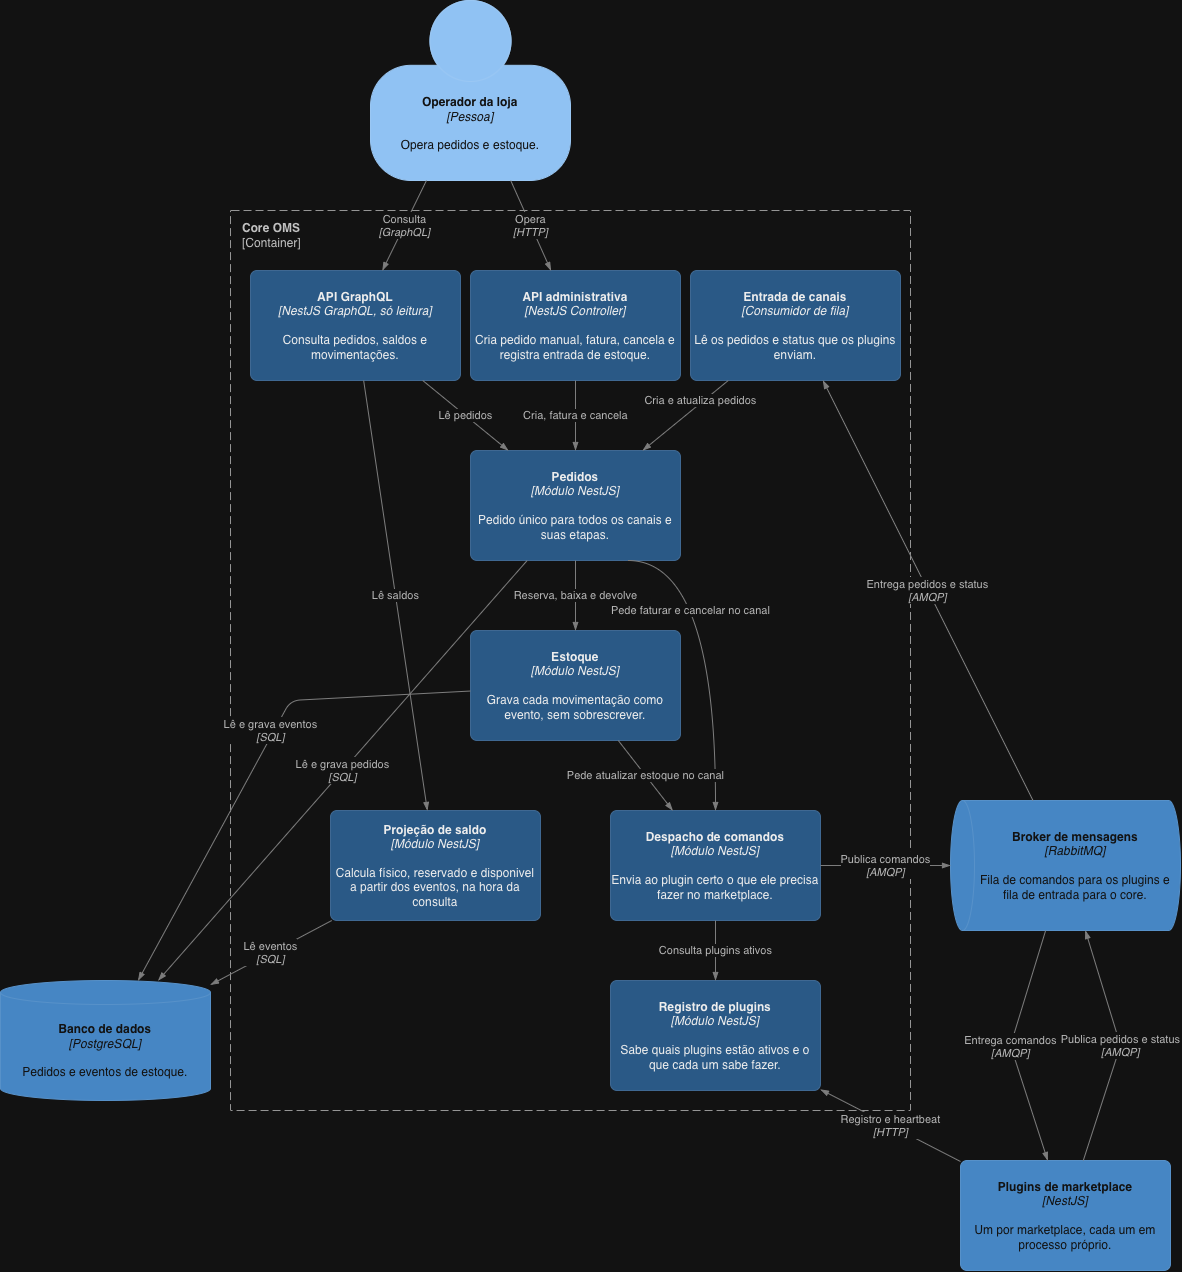

The diagram above was exported from draw.io. Its source (the exported page's mxGraphModel, read from the mxfile embedded in the PNG):
<mxGraphModel dx="964" dy="665" grid="1" gridSize="10" guides="1" tooltips="1" connect="1" arrows="1" fold="1" page="1" pageScale="1" pageWidth="827" pageHeight="1169" math="0" shadow="0">
  <root>
    <mxCell id="0" />
    <mxCell id="1" parent="0" />
    <mxCell id="5QH69PTaPI3nPPX2Llod-58" parent="1" style="shape=mxgraph.c4.person2;whiteSpace=wrap;html=1;fillColor=#08427B;strokeColor=#073B6F;fontColor=#ffffff;fontSize=12;align=center;" value="&lt;b&gt;Operador da loja&lt;/b&gt;&lt;br&gt;&lt;i&gt;[Pessoa]&lt;/i&gt;&lt;br&gt;&lt;br&gt;Opera pedidos e estoque." vertex="1">
      <mxGeometry height="180" width="200" x="380" y="20" as="geometry" />
    </mxCell>
    <mxCell id="5QH69PTaPI3nPPX2Llod-59" parent="1" style="rounded=1;whiteSpace=wrap;html=1;arcSize=2;absoluteArcSize=1;fillColor=none;dashed=1;dashPattern=8 4;strokeColor=#666666;fontColor=#333333;align=left;verticalAlign=top;spacingLeft=10;spacingTop=4;fontSize=12;connectable=0;" value="&lt;b&gt;Core OMS&lt;/b&gt;&lt;br&gt;[Container]" vertex="1">
      <mxGeometry height="900" width="680" x="240" y="230" as="geometry" />
    </mxCell>
    <mxCell id="5QH69PTaPI3nPPX2Llod-60" parent="1" style="rounded=1;whiteSpace=wrap;html=1;arcSize=6;fillColor=#85BBF0;strokeColor=#78A8D8;fontColor=#000000;fontSize=12;" value="&lt;b&gt;API GraphQL&lt;/b&gt;&lt;br&gt;&lt;i&gt;[NestJS GraphQL, só leitura]&lt;/i&gt;&lt;br&gt;&lt;br&gt;Consulta pedidos, saldos e movimentações." vertex="1">
      <mxGeometry height="110" width="210" x="260" y="290" as="geometry" />
    </mxCell>
    <mxCell id="5QH69PTaPI3nPPX2Llod-61" parent="1" style="rounded=1;whiteSpace=wrap;html=1;arcSize=6;fillColor=#85BBF0;strokeColor=#78A8D8;fontColor=#000000;fontSize=12;" value="&lt;b&gt;API administrativa&lt;/b&gt;&lt;br&gt;&lt;i&gt;[NestJS Controller]&lt;/i&gt;&lt;br&gt;&lt;br&gt;Cria pedido manual, fatura, cancela e registra entrada de estoque." vertex="1">
      <mxGeometry height="110" width="210" x="480" y="290" as="geometry" />
    </mxCell>
    <mxCell id="5QH69PTaPI3nPPX2Llod-62" parent="1" style="rounded=1;whiteSpace=wrap;html=1;arcSize=6;fillColor=#85BBF0;strokeColor=#78A8D8;fontColor=#000000;fontSize=12;" value="&lt;b&gt;Entrada de canais&lt;/b&gt;&lt;br&gt;&lt;i&gt;[Consumidor de fila]&lt;/i&gt;&lt;br&gt;&lt;br&gt;Lê os pedidos e status que os plugins enviam." vertex="1">
      <mxGeometry height="110" width="210" x="700" y="290" as="geometry" />
    </mxCell>
    <mxCell id="5QH69PTaPI3nPPX2Llod-63" parent="1" style="rounded=1;whiteSpace=wrap;html=1;arcSize=6;fillColor=#85BBF0;strokeColor=#78A8D8;fontColor=#000000;fontSize=12;" value="&lt;b&gt;Pedidos&lt;/b&gt;&lt;br&gt;&lt;i&gt;[Módulo NestJS]&lt;/i&gt;&lt;br&gt;&lt;br&gt;Pedido único para todos os canais e suas etapas." vertex="1">
      <mxGeometry height="110" width="210" x="480" y="470" as="geometry" />
    </mxCell>
    <mxCell id="5QH69PTaPI3nPPX2Llod-64" parent="1" style="rounded=1;whiteSpace=wrap;html=1;arcSize=6;fillColor=#85BBF0;strokeColor=#78A8D8;fontColor=#000000;fontSize=12;" value="&lt;b&gt;Estoque&lt;/b&gt;&lt;br&gt;&lt;i&gt;[Módulo NestJS]&lt;/i&gt;&lt;br&gt;&lt;br&gt;Grava cada movimentação como evento, sem sobrescrever." vertex="1">
      <mxGeometry height="110" width="210" x="480" y="650" as="geometry" />
    </mxCell>
    <mxCell id="5QH69PTaPI3nPPX2Llod-65" parent="1" style="rounded=1;whiteSpace=wrap;html=1;arcSize=6;fillColor=#85BBF0;strokeColor=#78A8D8;fontColor=#000000;fontSize=12;" value="&lt;b&gt;Projeção de saldo&lt;/b&gt;&lt;br&gt;&lt;i&gt;[Módulo NestJS]&lt;/i&gt;&lt;br&gt;&lt;br&gt;Calcula físico, reservado e disponivel a partir dos eventos, na hora da consulta" vertex="1">
      <mxGeometry height="110" width="210" x="340" y="830" as="geometry" />
    </mxCell>
    <mxCell id="5QH69PTaPI3nPPX2Llod-66" parent="1" style="rounded=1;whiteSpace=wrap;html=1;arcSize=6;fillColor=#85BBF0;strokeColor=#78A8D8;fontColor=#000000;fontSize=12;" value="&lt;b&gt;Despacho de comandos&lt;/b&gt;&lt;br&gt;&lt;i&gt;[Módulo NestJS]&lt;/i&gt;&lt;br&gt;&lt;br&gt;Envia ao plugin certo o que ele precisa fazer no marketplace." vertex="1">
      <mxGeometry height="110" width="210" x="620" y="830" as="geometry" />
    </mxCell>
    <mxCell id="5QH69PTaPI3nPPX2Llod-67" parent="1" style="rounded=1;whiteSpace=wrap;html=1;arcSize=6;fillColor=#85BBF0;strokeColor=#78A8D8;fontColor=#000000;fontSize=12;" value="&lt;b&gt;Registro de plugins&lt;/b&gt;&lt;br&gt;&lt;i&gt;[Módulo NestJS]&lt;/i&gt;&lt;br&gt;&lt;br&gt;Sabe quais plugins estão ativos e o que cada um sabe fazer." vertex="1">
      <mxGeometry height="110" width="210" x="620" y="1000" as="geometry" />
    </mxCell>
    <mxCell id="5QH69PTaPI3nPPX2Llod-68" parent="1" style="shape=cylinder3;whiteSpace=wrap;html=1;boundedLbl=1;size=12;fillColor=#438DD5;strokeColor=#3C7FC0;fontColor=#ffffff;fontSize=12;" value="&lt;b&gt;Banco de dados&lt;/b&gt;&lt;br&gt;&lt;i&gt;[PostgreSQL]&lt;/i&gt;&lt;br&gt;&lt;br&gt;Pedidos e eventos de estoque." vertex="1">
      <mxGeometry height="120" width="210" x="10" y="1000" as="geometry" />
    </mxCell>
    <mxCell id="5QH69PTaPI3nPPX2Llod-69" parent="1" style="shape=cylinder3;whiteSpace=wrap;html=1;boundedLbl=1;size=12;direction=north;fillColor=#438DD5;strokeColor=#3C7FC0;fontColor=#ffffff;fontSize=12;" value="&lt;b&gt;Broker de mensagens&lt;/b&gt;&lt;br&gt;&lt;i&gt;[RabbitMQ]&lt;/i&gt;&lt;br&gt;&lt;br&gt;Fila de comandos para os plugins e fila de entrada para o core." vertex="1">
      <mxGeometry height="130" width="230" x="960" y="820" as="geometry" />
    </mxCell>
    <mxCell id="5QH69PTaPI3nPPX2Llod-70" parent="1" style="rounded=1;whiteSpace=wrap;html=1;arcSize=6;fillColor=#438DD5;strokeColor=#3C7FC0;fontColor=#ffffff;fontSize=12;" value="&lt;b&gt;Plugins de marketplace&lt;/b&gt;&lt;br&gt;&lt;i&gt;[NestJS]&lt;/i&gt;&lt;br&gt;&lt;br&gt;Um por marketplace, cada um em processo próprio." vertex="1">
      <mxGeometry height="110" width="210" x="970" y="1180" as="geometry" />
    </mxCell>
    <mxCell id="5QH69PTaPI3nPPX2Llod-71" edge="1" parent="1" source="5QH69PTaPI3nPPX2Llod-58" style="html=1;endArrow=blockThin;endFill=1;strokeColor=#828282;fontColor=#404040;fontSize=11;rounded=1;labelBackgroundColor=#ffffff;" target="5QH69PTaPI3nPPX2Llod-60" value="Consulta&lt;br&gt;&lt;i&gt;[GraphQL]&lt;/i&gt;">
      <mxGeometry relative="1" as="geometry" />
    </mxCell>
    <mxCell id="5QH69PTaPI3nPPX2Llod-72" edge="1" parent="1" source="5QH69PTaPI3nPPX2Llod-58" style="html=1;endArrow=blockThin;endFill=1;strokeColor=#828282;fontColor=#404040;fontSize=11;rounded=1;labelBackgroundColor=#ffffff;" target="5QH69PTaPI3nPPX2Llod-61" value="Opera&lt;br&gt;&lt;i&gt;[HTTP]&lt;/i&gt;">
      <mxGeometry relative="1" as="geometry" />
    </mxCell>
    <mxCell id="5QH69PTaPI3nPPX2Llod-73" edge="1" parent="1" source="5QH69PTaPI3nPPX2Llod-61" style="html=1;endArrow=blockThin;endFill=1;strokeColor=#828282;fontColor=#404040;fontSize=11;rounded=1;labelBackgroundColor=#ffffff;" target="5QH69PTaPI3nPPX2Llod-63" value="Cria, fatura e cancela">
      <mxGeometry relative="1" as="geometry" />
    </mxCell>
    <mxCell id="5QH69PTaPI3nPPX2Llod-74" edge="1" parent="1" source="5QH69PTaPI3nPPX2Llod-62" style="html=1;endArrow=blockThin;endFill=1;strokeColor=#828282;fontColor=#404040;fontSize=11;rounded=1;labelBackgroundColor=#ffffff;" target="5QH69PTaPI3nPPX2Llod-63" value="Cria e atualiza pedidos">
      <mxGeometry relative="1" x="-0.3819" y="-2" as="geometry">
        <mxPoint as="offset" />
      </mxGeometry>
    </mxCell>
    <mxCell id="5QH69PTaPI3nPPX2Llod-75" edge="1" parent="1" source="5QH69PTaPI3nPPX2Llod-60" style="html=1;endArrow=blockThin;endFill=1;strokeColor=#828282;fontColor=#404040;fontSize=11;rounded=1;labelBackgroundColor=#ffffff;" target="5QH69PTaPI3nPPX2Llod-63" value="Lê pedidos">
      <mxGeometry relative="1" as="geometry" />
    </mxCell>
    <mxCell id="5QH69PTaPI3nPPX2Llod-76" edge="1" parent="1" source="5QH69PTaPI3nPPX2Llod-60" style="html=1;endArrow=blockThin;endFill=1;strokeColor=#828282;fontColor=#404040;fontSize=11;rounded=1;labelBackgroundColor=#ffffff;" target="5QH69PTaPI3nPPX2Llod-65" value="Lê saldos">
      <mxGeometry relative="1" as="geometry" />
    </mxCell>
    <mxCell id="5QH69PTaPI3nPPX2Llod-77" edge="1" parent="1" source="5QH69PTaPI3nPPX2Llod-63" style="html=1;endArrow=blockThin;endFill=1;strokeColor=#828282;fontColor=#404040;fontSize=11;rounded=1;labelBackgroundColor=#ffffff;" target="5QH69PTaPI3nPPX2Llod-64" value="Reserva, baixa e devolve">
      <mxGeometry relative="1" as="geometry" />
    </mxCell>
    <mxCell id="5QH69PTaPI3nPPX2Llod-79" edge="1" parent="1" source="5QH69PTaPI3nPPX2Llod-63" style="html=1;endArrow=blockThin;endFill=1;strokeColor=#828282;fontColor=#404040;fontSize=11;rounded=1;labelBackgroundColor=#ffffff;edgeStyle=orthogonalEdgeStyle;curved=1;curveGeometry=1;entryX=0.5;entryY=0;entryDx=0;entryDy=0;exitX=0.75;exitY=1;exitDx=0;exitDy=0;" target="5QH69PTaPI3nPPX2Llod-66" value="Pede faturar e cancelar no canal">
      <mxGeometry relative="1" x="-0.4117" y="2" as="geometry">
        <mxPoint as="offset" />
        <Array as="points">
          <mxPoint x="725" y="580" />
        </Array>
        <mxPoint x="620" y="580" as="sourcePoint" />
        <mxPoint x="760" y="830" as="targetPoint" />
      </mxGeometry>
    </mxCell>
    <mxCell id="5QH69PTaPI3nPPX2Llod-80" edge="1" parent="1" source="5QH69PTaPI3nPPX2Llod-64" style="html=1;endArrow=blockThin;endFill=1;strokeColor=#828282;fontColor=#404040;fontSize=11;rounded=1;labelBackgroundColor=#ffffff;" target="5QH69PTaPI3nPPX2Llod-66" value="Pede atualizar estoque no canal">
      <mxGeometry relative="1" as="geometry" />
    </mxCell>
    <mxCell id="5QH69PTaPI3nPPX2Llod-81" edge="1" parent="1" source="5QH69PTaPI3nPPX2Llod-66" style="html=1;endArrow=blockThin;endFill=1;strokeColor=#828282;fontColor=#404040;fontSize=11;rounded=1;labelBackgroundColor=#ffffff;" target="5QH69PTaPI3nPPX2Llod-67" value="Consulta plugins ativos">
      <mxGeometry relative="1" as="geometry" />
    </mxCell>
    <mxCell id="5QH69PTaPI3nPPX2Llod-82" edge="1" parent="1" source="5QH69PTaPI3nPPX2Llod-63" style="html=1;endArrow=blockThin;endFill=1;strokeColor=#828282;fontColor=#404040;fontSize=11;rounded=1;labelBackgroundColor=#ffffff;" target="5QH69PTaPI3nPPX2Llod-68" value="Lê e grava pedidos&lt;br&gt;&lt;i&gt;[SQL]&lt;/i&gt;">
      <mxGeometry relative="1" as="geometry" />
    </mxCell>
    <mxCell id="5QH69PTaPI3nPPX2Llod-83" edge="1" parent="1" source="5QH69PTaPI3nPPX2Llod-64" style="html=1;endArrow=blockThin;endFill=1;strokeColor=#828282;fontColor=#404040;fontSize=11;rounded=1;labelBackgroundColor=#ffffff;" target="5QH69PTaPI3nPPX2Llod-68" value="Lê e grava eventos&lt;br&gt;&lt;i&gt;[SQL]&lt;/i&gt;">
      <mxGeometry relative="1" x="-0.1337" y="-3" as="geometry">
        <mxPoint as="offset" />
        <Array as="points">
          <mxPoint x="300" y="720" />
        </Array>
      </mxGeometry>
    </mxCell>
    <mxCell id="5QH69PTaPI3nPPX2Llod-84" edge="1" parent="1" source="5QH69PTaPI3nPPX2Llod-65" style="html=1;endArrow=blockThin;endFill=1;strokeColor=#828282;fontColor=#404040;fontSize=11;rounded=1;labelBackgroundColor=#ffffff;" target="5QH69PTaPI3nPPX2Llod-68" value="Lê eventos&lt;br&gt;&lt;i&gt;[SQL]&lt;/i&gt;">
      <mxGeometry relative="1" as="geometry" />
    </mxCell>
    <mxCell id="5QH69PTaPI3nPPX2Llod-85" edge="1" parent="1" source="5QH69PTaPI3nPPX2Llod-66" style="html=1;endArrow=blockThin;endFill=1;strokeColor=#828282;fontColor=#404040;fontSize=11;rounded=1;labelBackgroundColor=#ffffff;" target="5QH69PTaPI3nPPX2Llod-69" value="Publica comandos&lt;br&gt;&lt;i&gt;[AMQP]&lt;/i&gt;">
      <mxGeometry relative="1" as="geometry" />
    </mxCell>
    <mxCell id="5QH69PTaPI3nPPX2Llod-86" edge="1" parent="1" source="5QH69PTaPI3nPPX2Llod-69" style="html=1;endArrow=blockThin;endFill=1;strokeColor=#828282;fontColor=#404040;fontSize=11;rounded=1;labelBackgroundColor=#ffffff;" target="5QH69PTaPI3nPPX2Llod-70" value="Entrega comandos&lt;br&gt;&lt;i&gt;[AMQP]&lt;/i&gt;">
      <mxGeometry relative="1" as="geometry">
        <Array as="points">
          <mxPoint x="1020" y="1065" />
        </Array>
      </mxGeometry>
    </mxCell>
    <mxCell id="5QH69PTaPI3nPPX2Llod-87" edge="1" parent="1" source="5QH69PTaPI3nPPX2Llod-70" style="html=1;endArrow=blockThin;endFill=1;strokeColor=#828282;fontColor=#404040;fontSize=11;rounded=1;labelBackgroundColor=#ffffff;" target="5QH69PTaPI3nPPX2Llod-69" value="Publica pedidos e status&lt;br&gt;&lt;i&gt;[AMQP]&lt;/i&gt;">
      <mxGeometry relative="1" as="geometry">
        <Array as="points">
          <mxPoint x="1130" y="1065" />
        </Array>
      </mxGeometry>
    </mxCell>
    <mxCell id="5QH69PTaPI3nPPX2Llod-88" edge="1" parent="1" source="5QH69PTaPI3nPPX2Llod-69" style="html=1;endArrow=blockThin;endFill=1;strokeColor=#828282;fontColor=#404040;fontSize=11;rounded=1;labelBackgroundColor=#ffffff;" target="5QH69PTaPI3nPPX2Llod-62" value="Entrega pedidos e status&lt;br&gt;&lt;i&gt;[AMQP]&lt;/i&gt;">
      <mxGeometry relative="1" as="geometry" />
    </mxCell>
    <mxCell id="5QH69PTaPI3nPPX2Llod-89" edge="1" parent="1" source="5QH69PTaPI3nPPX2Llod-70" style="html=1;endArrow=blockThin;endFill=1;strokeColor=#828282;fontColor=#404040;fontSize=11;rounded=1;labelBackgroundColor=#ffffff;" target="5QH69PTaPI3nPPX2Llod-67" value="Registro e heartbeat&lt;br&gt;&lt;i&gt;[HTTP]&lt;/i&gt;">
      <mxGeometry relative="1" as="geometry" />
    </mxCell>
  </root>
</mxGraphModel>